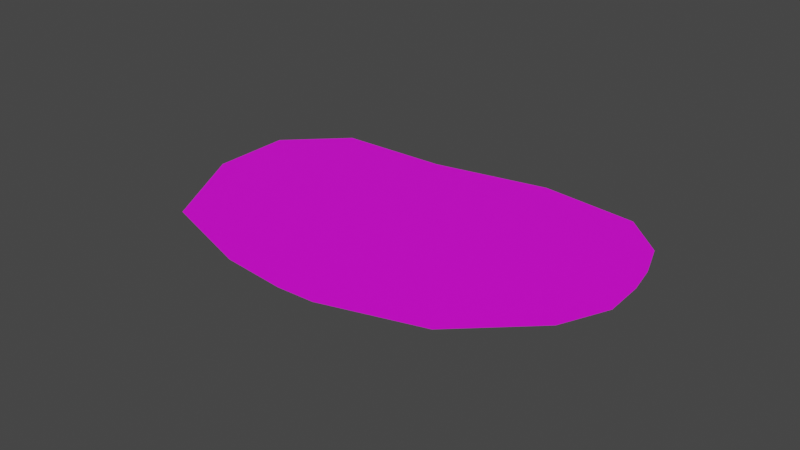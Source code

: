 # Source: forrest4.blend  (saved by Blender 2.83.18; exported with 4.5.12 LTS)
import bpy
from mathutils import Matrix  # noqa: F401  (used for matrix-valued properties, if any)

bpy.ops.wm.read_factory_settings(use_empty=True)
scene = bpy.context.scene
scene.name = 'Scene'

# ---- collections
col_collection = bpy.data.collections.new('Collection'); scene.collection.children.link(col_collection)

# ---- images (referenced by path relative to the original .blend; pixels are not part of the script)
import os
ASSET_DIR = os.environ.get("B2B_ASSET_DIR", "")  # directory of the original .blend (textures are referenced by path, not embedded)
HERE = os.path.dirname(os.path.abspath(__file__))  # packed textures are extracted next to this script under _unpacked/

def load_image(name, relpath, width, height, colorspace="sRGB"):
    """Load a texture the original file referenced (path relative to the .blend, or extracted next to this script)."""
    p = next((c for c in (os.path.join(HERE, relpath), os.path.join(ASSET_DIR, relpath)) if relpath and os.path.exists(c)), "")
    if p:
        img = bpy.data.images.load(p, check_existing=True)
        img.name = name
    else:  # same state as the original file: an image datablock whose file is absent (Cycles renders it pink)
        img = bpy.data.images.new(name, width, height)
        img.source = "FILE"
        img.filepath = "//" + (relpath or name)
    img.colorspace_settings.name = colorspace
    return img
img_forrest4 = load_image('forrest4', 'forrest4.png', 1024, 1024, 'sRGB')

# ---- materials (node trees are filled in below, after node groups)
mat_grass = bpy.data.materials.new('Grass')
mat_grass.use_transparent_shadow = False

# ---- material node trees
mat_grass.use_nodes = True; mat_grass.node_tree.nodes.clear()
_N = mat_grass.node_tree.nodes; _L = mat_grass.node_tree.links
n0 = _N.new('ShaderNodeBsdfPrincipled'); n0.name = 'Principled BSDF'; n0.location = (10, 300)
n0.distribution = 'GGX'
n0.subsurface_method = 'BURLEY'
n0.inputs[3].default_value = 1.45
n0.inputs[27].default_value = (0.0, 0.0, 0.0, 1.0)
n0.inputs[28].default_value = 1.0
n1 = _N.new('ShaderNodeOutputMaterial'); n1.name = 'Material Output'; n1.location = (300, 300)
n2 = _N.new('ShaderNodeTexImage'); n2.name = 'Image Texture'; n2.location = (-280, 280)
n2.image = img_forrest4
_L.new(n0.outputs[0], n1.inputs[0])
_L.new(n2.outputs[0], n0.inputs[0])
n1.is_active_output = True

# ---- world
world_world = bpy.data.worlds.new('World'); scene.world = world_world
world_world.use_nodes = True; world_world.node_tree.nodes.clear()
_N = world_world.node_tree.nodes; _L = world_world.node_tree.links
n0 = _N.new('ShaderNodeOutputWorld'); n0.name = 'World Output'; n0.location = (300, 300)
n1 = _N.new('ShaderNodeBackground'); n1.name = 'Background'; n1.location = (10, 300)
n1.inputs[0].default_value = (0.05088, 0.05088, 0.05088, 1.0)
_L.new(n1.outputs[0], n0.inputs[0])
n0.is_active_output = True
world_world.color = (0.05088, 0.05088, 0.05088)
world_world.use_sun_shadow = False
world_world.sun_shadow_jitter_overblur = 0.0

# ---- meshes
me_okr_g = bpy.data.meshes.new('Okrąg')
me_okr_g.from_pydata([(0.8664, 1.092, -3.212e-05), (0.998, 1.994, -3.212e-05), (0.6419, 2.517, -3.212e-05), (-0.0116, 2.628, -3.212e-05), (-0.8714, 2.342, -3.212e-05), (-1.291, 1.573, -3.212e-05), (-1.438, 1.056, -3.212e-05), (-1.48, 0.7531, -3.212e-05), (-1.386, -0.08355, -3.212e-05), (-0.9568, -0.7367, -3.212e-05), (-0.5989, -0.9785, -3.212e-05), (-0.2644, -1.022, -3.212e-05), (-0.008909, -1.016, -3.212e-05), (0.3079, -0.9599, -3.212e-05), (0.6717, -0.675, -0.001484), (0.8933, 0.1165, -3.212e-05)], [], [(1, 2, 3, 4, 5, 6, 7, 8, 9, 10, 11, 12, 13, 14, 15, 0)])
_uv = me_okr_g.uv_layers.new(name='MapaUV')
_uv.uv.foreach_set('vector', [1.0, 0.842, 0.8404, 0.9793, 0.567, 1.0, 0.217, 0.9092, 0.06038, 0.693, 0.0109, 0.5496, 0.0, 0.4662, 0.0583, 0.2394, 0.251, 0.06758, 0.4049, 0.006929, 0.5446, 0.0, 0.6504, 0.005586, 0.7805, 0.02547, 0.9248, 0.1086, 1.0, 0.3287, 0.966, 0.5941])
me_okr_g.materials.append(mat_grass)
me_okr_g.materials.append(None)
me_okr_g.use_remesh_fix_poles = True
me_okr_g.use_remesh_preserve_attributes = False
me_okr_g.use_mirror_vertex_groups = False
me_okr_g.update()

# ---- objects
ob_okr_g = bpy.data.objects.new('Okrąg', me_okr_g)

# ---- transforms, parenting, visibility, modifiers, constraints
ob_okr_g.location = (0.0, 0.0, 0.0)
ob_okr_g.rotation_euler = (0.0, -0.0, 1.745)
ob_okr_g.lineart.crease_threshold = 0.0

# ---- collection membership
col_collection.objects.link(ob_okr_g)

# ---- scene / render settings (as saved in the file)
scene.frame_start = 1; scene.frame_end = 250; scene.frame_set(1)
scene.render.engine = 'BLENDER_EEVEE_NEXT'
scene.cycles.use_denoising = False
scene.cycles.samples = 128
scene.cycles.sampling_pattern = 'TABULATED_SOBOL'
scene.cycles.use_adaptive_sampling = False
scene.cycles.use_light_tree = False
scene.view_settings.view_transform = 'Filmic'
bpy.context.view_layer.update()

# ---- added for rendering (the .blend has no active camera and no usable light): camera, sun
cam_auto = bpy.data.cameras.new('AutoCamera')
cam_auto.lens = 50.0
cam_auto.sensor_width = 36.0
cam_auto.clip_end = 1000.0
ob_auto_camera = bpy.data.objects.new('AutoCamera', cam_auto)
scene.collection.objects.link(ob_auto_camera)
ob_auto_camera.location = (3.93748, -6.00073, 3.74839)
ob_auto_camera.rotation_euler = (1.09748, -7.21219e-08, 0.694738)
scene.camera = ob_auto_camera
light_auto_sun = bpy.data.lights.new('AutoSun', 'SUN')
light_auto_sun.energy = 3.0
light_auto_sun.angle = 0.0523599
ob_auto_sun = bpy.data.objects.new('AutoSun', light_auto_sun)
scene.collection.objects.link(ob_auto_sun)
ob_auto_sun.rotation_euler = (0.872665, 0.174533, 0.523599)
bpy.context.view_layer.update()
